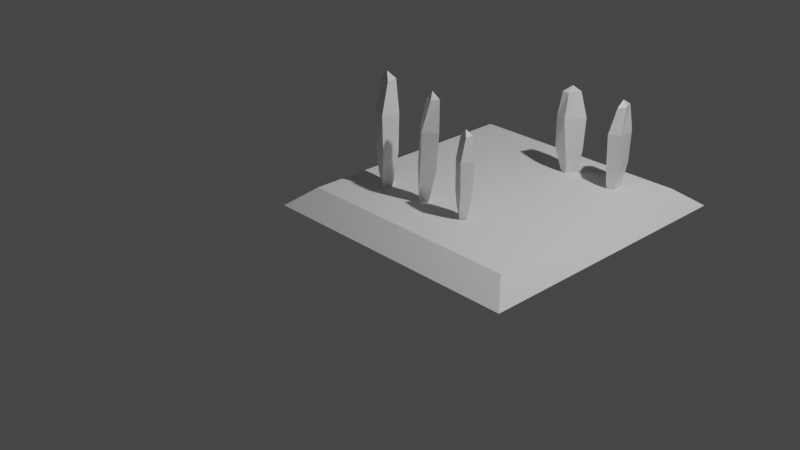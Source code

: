 # Source: CypresParlk.blend  (saved by Blender 2.92.15; exported with 4.5.12 LTS)
import bpy
from mathutils import Matrix  # noqa: F401  (used for matrix-valued properties, if any)

bpy.ops.wm.read_factory_settings(use_empty=True)
scene = bpy.context.scene
scene.name = 'Scene'

# ---- collections
col_collection = bpy.data.collections.new('Collection'); scene.collection.children.link(col_collection)

# ---- materials (node trees are filled in below, after node groups)
mat_material = bpy.data.materials.new('Material')
mat_material.alpha_threshold = 0.0
mat_material.use_transparent_shadow = False
mat_material.line_color = (0.0, 0.0, 0.0, 1.0)
mat_material_001 = bpy.data.materials.new('Material.001')
mat_material_001.alpha_threshold = 0.0
mat_material_001.use_transparent_shadow = False
mat_material_001.line_color = (0.0, 0.0, 0.0, 1.0)
mat_material_002 = bpy.data.materials.new('Material.002')
mat_material_002.alpha_threshold = 0.0
mat_material_002.use_transparent_shadow = False
mat_material_002.line_color = (0.0, 0.0, 0.0, 1.0)
mat_material_003 = bpy.data.materials.new('Material.003')
mat_material_003.alpha_threshold = 0.0
mat_material_003.use_transparent_shadow = False
mat_material_003.line_color = (0.0, 0.0, 0.0, 1.0)
mat_material_004 = bpy.data.materials.new('Material.004')
mat_material_004.alpha_threshold = 0.0
mat_material_004.use_transparent_shadow = False
mat_material_004.line_color = (0.0, 0.0, 0.0, 1.0)

# ---- material node trees
mat_material.use_nodes = True; mat_material.node_tree.nodes.clear()
_N = mat_material.node_tree.nodes; _L = mat_material.node_tree.links
n0 = _N.new('ShaderNodeOutputMaterial'); n0.name = 'Material Output'; n0.location = (300, 300)
n1 = _N.new('ShaderNodeBsdfPrincipled'); n1.name = 'Principled BSDF'; n1.location = (10, 300)
n1.distribution = 'GGX'
n1.subsurface_method = 'BURLEY'
n1.inputs[2].default_value = 0.4
n1.inputs[3].default_value = 1.45
n1.inputs[27].default_value = (0.0, 0.0, 0.0, 1.0)
n1.inputs[28].default_value = 1.0
_L.new(n1.outputs[0], n0.inputs[0])
n0.is_active_output = True
mat_material_001.use_nodes = True; mat_material_001.node_tree.nodes.clear()
_N = mat_material_001.node_tree.nodes; _L = mat_material_001.node_tree.links
n0 = _N.new('ShaderNodeOutputMaterial'); n0.name = 'Material Output'; n0.location = (300, 300)
n1 = _N.new('ShaderNodeBsdfPrincipled'); n1.name = 'Principled BSDF'; n1.location = (10, 300)
n1.distribution = 'GGX'
n1.subsurface_method = 'BURLEY'
n1.inputs[2].default_value = 0.4
n1.inputs[3].default_value = 1.45
n1.inputs[27].default_value = (0.0, 0.0, 0.0, 1.0)
n1.inputs[28].default_value = 1.0
_L.new(n1.outputs[0], n0.inputs[0])
n0.is_active_output = True
mat_material_002.use_nodes = True; mat_material_002.node_tree.nodes.clear()
_N = mat_material_002.node_tree.nodes; _L = mat_material_002.node_tree.links
n0 = _N.new('ShaderNodeOutputMaterial'); n0.name = 'Material Output'; n0.location = (300, 300)
n1 = _N.new('ShaderNodeBsdfPrincipled'); n1.name = 'Principled BSDF'; n1.location = (10, 300)
n1.distribution = 'GGX'
n1.subsurface_method = 'BURLEY'
n1.inputs[2].default_value = 0.4
n1.inputs[3].default_value = 1.45
n1.inputs[27].default_value = (0.0, 0.0, 0.0, 1.0)
n1.inputs[28].default_value = 1.0
_L.new(n1.outputs[0], n0.inputs[0])
n0.is_active_output = True
mat_material_003.use_nodes = True; mat_material_003.node_tree.nodes.clear()
_N = mat_material_003.node_tree.nodes; _L = mat_material_003.node_tree.links
n0 = _N.new('ShaderNodeOutputMaterial'); n0.name = 'Material Output'; n0.location = (300, 300)
n1 = _N.new('ShaderNodeBsdfPrincipled'); n1.name = 'Principled BSDF'; n1.location = (10, 300)
n1.distribution = 'GGX'
n1.subsurface_method = 'BURLEY'
n1.inputs[2].default_value = 0.4
n1.inputs[3].default_value = 1.45
n1.inputs[27].default_value = (0.0, 0.0, 0.0, 1.0)
n1.inputs[28].default_value = 1.0
_L.new(n1.outputs[0], n0.inputs[0])
n0.is_active_output = True
mat_material_004.use_nodes = True; mat_material_004.node_tree.nodes.clear()
_N = mat_material_004.node_tree.nodes; _L = mat_material_004.node_tree.links
n0 = _N.new('ShaderNodeOutputMaterial'); n0.name = 'Material Output'; n0.location = (300, 300)
n1 = _N.new('ShaderNodeBsdfPrincipled'); n1.name = 'Principled BSDF'; n1.location = (10, 300)
n1.distribution = 'GGX'
n1.subsurface_method = 'BURLEY'
n1.inputs[2].default_value = 0.4
n1.inputs[3].default_value = 1.45
n1.inputs[27].default_value = (0.0, 0.0, 0.0, 1.0)
n1.inputs[28].default_value = 1.0
_L.new(n1.outputs[0], n0.inputs[0])
n0.is_active_output = True

# ---- world
world_world = bpy.data.worlds.new('World'); scene.world = world_world
world_world.use_nodes = True; world_world.node_tree.nodes.clear()
_N = world_world.node_tree.nodes; _L = world_world.node_tree.links
n0 = _N.new('ShaderNodeOutputWorld'); n0.name = 'World Output'; n0.location = (300, 300)
n1 = _N.new('ShaderNodeBackground'); n1.name = 'Background'; n1.location = (10, 300)
n1.inputs[0].default_value = (0.05088, 0.05088, 0.05088, 1.0)
_L.new(n1.outputs[0], n0.inputs[0])
n0.is_active_output = True
world_world.color = (0.05088, 0.05088, 0.05088)
world_world.use_sun_shadow = False
world_world.sun_shadow_jitter_overblur = 0.0

# ---- cameras
cam_camera = bpy.data.cameras.new('Camera')
cam_camera.clip_end = 100.0
cam_camera.ortho_scale = 7.314

# ---- lights
light_light = bpy.data.lights.new('Light', 'POINT')
light_light.transmission_factor = 0.0
light_light.energy = 1000.0
light_light.shadow_soft_size = 0.1
light_light.shadow_maximum_resolution = 0.006
light_light.use_absolute_resolution = True

# ---- meshes
me_cube = bpy.data.meshes.new('Cube')
me_cube.from_pydata([(0.4567, 0.6949, 1.078), (0.4308, 0.4608, -0.391), (0.7493, -0.4739, 1.078), (0.4901, -0.4417, -0.391), (-0.831, 0.3108, 1.078), (-0.5401, 0.3418, -0.391), (-0.5067, -0.7947, 1.078), (-0.4585, -0.5162, -0.391), (0.5128, 1.156, 3.692), (1.127, -0.3865, 3.692), (-1.071, 0.4964, 3.692), (-0.4377, -1.006, 3.692), (0.6394, 1.16, 8.254), (1.188, -0.5637, 8.291), (-1.081, 0.7549, 8.242), (-0.5158, -1.11, 8.227), (0.2741, 0.8684, 11.91), (0.9145, -0.104, 11.96), (-0.5427, 0.485, 11.84), (0.09451, -0.6122, 11.84), (0.06469, 0.1001, 12.73)], [], [(0, 4, 10, 8), (3, 2, 6, 7), (7, 6, 4, 5), (5, 1, 3, 7), (1, 0, 2, 3), (5, 4, 0, 1), (11, 9, 13, 15), (6, 2, 9, 11), (4, 6, 11, 10), (2, 0, 8, 9), (12, 14, 18, 16), (8, 10, 14, 12), (9, 8, 12, 13), (10, 11, 15, 14), (18, 19, 20), (13, 12, 16, 17), (14, 15, 19, 18), (15, 13, 17, 19), (19, 17, 20), (16, 18, 20), (17, 16, 20)])
_uv = me_cube.uv_layers.new(name='UVMap')
_uv.uv.foreach_set('vector', [0.625, 0.5, 0.625, 0.25, 0.625, 0.25, 0.625, 0.5, 0.375, 0.75, 0.625, 0.75, 0.625, 1.0, 0.375, 1.0, 0.375, 0.0, 0.625, 0.0, 0.625, 0.25, 0.375, 0.25, 0.125, 0.5, 0.375, 0.5, 0.375, 0.75, 0.125, 0.75, 0.375, 0.5, 0.625, 0.5, 0.625, 0.75, 0.375, 0.75, 0.375, 0.25, 0.625, 0.25, 0.625, 0.5, 0.375, 0.5, 0.625, 1.0, 0.625, 0.75, 0.625, 0.75, 0.625, 1.0, 0.625, 1.0, 0.625, 0.75, 0.625, 0.75, 0.625, 1.0, 0.625, 0.25, 0.625, 0.0, 0.625, 0.0, 0.625, 0.25, 0.625, 0.75, 0.625, 0.5, 0.625, 0.5, 0.625, 0.75, 0.625, 0.5, 0.625, 0.25, 0.625, 0.25, 0.625, 0.5, 0.625, 0.5, 0.625, 0.25, 0.625, 0.25, 0.625, 0.5, 0.625, 0.75, 0.625, 0.5, 0.625, 0.5, 0.625, 0.75, 0.625, 0.25, 0.625, 0.0, 0.625, 0.0, 0.625, 0.25, 0.625, 0.25, 0.625, 0.0, 0.625, 0.25, 0.625, 0.75, 0.625, 0.5, 0.625, 0.5, 0.625, 0.75, 0.625, 0.25, 0.625, 0.0, 0.625, 0.0, 0.625, 0.25, 0.625, 1.0, 0.625, 0.75, 0.625, 0.75, 0.625, 1.0, 0.625, 1.0, 0.625, 0.75, 0.625, 1.0, 0.625, 0.5, 0.625, 0.25, 0.625, 0.5, 0.625, 0.75, 0.625, 0.5, 0.625, 0.75])
me_cube.materials.append(mat_material)
me_cube.use_remesh_preserve_volume = False
me_cube.use_remesh_preserve_attributes = False
me_cube.use_mirror_vertex_groups = False
me_cube.update()
me_cube_001 = bpy.data.meshes.new('Cube.001')
me_cube_001.from_pydata([(-0.5054, -0.507, -0.09658), (-0.4271, -0.4208, 0.09658), (-0.5054, 0.507, -0.09658), (-0.4271, 0.4208, 0.09658), (0.5054, -0.507, -0.09658), (0.4271, -0.4208, 0.09658), (0.5054, 0.507, -0.09658), (0.4271, 0.4208, 0.09658)], [], [(0, 1, 3, 2), (2, 3, 7, 6), (6, 7, 5, 4), (4, 5, 1, 0), (2, 6, 4, 0), (7, 3, 1, 5)])
_uv = me_cube_001.uv_layers.new(name='UVMap')
_uv.uv.foreach_set('vector', [0.375, 0.0, 0.625, 0.0, 0.625, 0.25, 0.375, 0.25, 0.375, 0.25, 0.625, 0.25, 0.625, 0.5, 0.375, 0.5, 0.375, 0.5, 0.625, 0.5, 0.625, 0.75, 0.375, 0.75, 0.375, 0.75, 0.625, 0.75, 0.625, 1.0, 0.375, 1.0, 0.125, 0.5, 0.375, 0.5, 0.375, 0.75, 0.125, 0.75, 0.625, 0.5, 0.875, 0.5, 0.875, 0.75, 0.625, 0.75])
me_cube_001.use_remesh_fix_poles = True
me_cube_001.use_remesh_preserve_attributes = False
me_cube_001.use_mirror_vertex_groups = False
me_cube_001.update()
me_cube_002 = bpy.data.meshes.new('Cube.002')
me_cube_002.from_pydata([(0.4567, 0.6949, 1.078), (0.4308, 0.4608, -0.391), (0.7493, -0.4739, 1.078), (0.4901, -0.4417, -0.391), (-0.831, 0.3108, 1.078), (-0.5401, 0.3418, -0.391), (-0.5067, -0.7947, 1.078), (-0.4585, -0.5162, -0.391), (0.5128, 1.156, 3.692), (1.127, -0.3865, 3.692), (-1.071, 0.4964, 3.692), (-0.4377, -1.006, 3.692), (0.6394, 1.16, 8.254), (1.188, -0.5637, 8.291), (-1.081, 0.7549, 8.242), (-0.5158, -1.11, 8.227), (0.2741, 0.8684, 11.91), (0.9145, -0.104, 11.96), (-0.5427, 0.485, 11.84), (0.09451, -0.6122, 11.84), (0.06469, 0.1001, 12.73)], [], [(0, 4, 10, 8), (3, 2, 6, 7), (7, 6, 4, 5), (5, 1, 3, 7), (1, 0, 2, 3), (5, 4, 0, 1), (11, 9, 13, 15), (6, 2, 9, 11), (4, 6, 11, 10), (2, 0, 8, 9), (12, 14, 18, 16), (8, 10, 14, 12), (9, 8, 12, 13), (10, 11, 15, 14), (18, 19, 20), (13, 12, 16, 17), (14, 15, 19, 18), (15, 13, 17, 19), (19, 17, 20), (16, 18, 20), (17, 16, 20)])
_uv = me_cube_002.uv_layers.new(name='UVMap')
_uv.uv.foreach_set('vector', [0.625, 0.5, 0.625, 0.25, 0.625, 0.25, 0.625, 0.5, 0.375, 0.75, 0.625, 0.75, 0.625, 1.0, 0.375, 1.0, 0.375, 0.0, 0.625, 0.0, 0.625, 0.25, 0.375, 0.25, 0.125, 0.5, 0.375, 0.5, 0.375, 0.75, 0.125, 0.75, 0.375, 0.5, 0.625, 0.5, 0.625, 0.75, 0.375, 0.75, 0.375, 0.25, 0.625, 0.25, 0.625, 0.5, 0.375, 0.5, 0.625, 1.0, 0.625, 0.75, 0.625, 0.75, 0.625, 1.0, 0.625, 1.0, 0.625, 0.75, 0.625, 0.75, 0.625, 1.0, 0.625, 0.25, 0.625, 0.0, 0.625, 0.0, 0.625, 0.25, 0.625, 0.75, 0.625, 0.5, 0.625, 0.5, 0.625, 0.75, 0.625, 0.5, 0.625, 0.25, 0.625, 0.25, 0.625, 0.5, 0.625, 0.5, 0.625, 0.25, 0.625, 0.25, 0.625, 0.5, 0.625, 0.75, 0.625, 0.5, 0.625, 0.5, 0.625, 0.75, 0.625, 0.25, 0.625, 0.0, 0.625, 0.0, 0.625, 0.25, 0.625, 0.25, 0.625, 0.0, 0.625, 0.25, 0.625, 0.75, 0.625, 0.5, 0.625, 0.5, 0.625, 0.75, 0.625, 0.25, 0.625, 0.0, 0.625, 0.0, 0.625, 0.25, 0.625, 1.0, 0.625, 0.75, 0.625, 0.75, 0.625, 1.0, 0.625, 1.0, 0.625, 0.75, 0.625, 1.0, 0.625, 0.5, 0.625, 0.25, 0.625, 0.5, 0.625, 0.75, 0.625, 0.5, 0.625, 0.75])
me_cube_002.materials.append(mat_material_001)
me_cube_002.use_remesh_preserve_volume = False
me_cube_002.use_remesh_preserve_attributes = False
me_cube_002.use_mirror_vertex_groups = False
me_cube_002.update()
me_cube_003 = bpy.data.meshes.new('Cube.003')
me_cube_003.from_pydata([(0.4567, 0.6949, 1.078), (0.4308, 0.4608, -0.391), (0.7493, -0.4739, 1.078), (0.4901, -0.4417, -0.391), (-0.831, 0.3108, 1.078), (-0.5401, 0.3418, -0.391), (-0.5067, -0.7947, 1.078), (-0.4585, -0.5162, -0.391), (0.5128, 1.156, 3.692), (1.127, -0.3865, 3.692), (-1.071, 0.4964, 3.692), (-0.4377, -1.006, 3.692), (0.6394, 1.16, 8.254), (1.188, -0.5637, 8.291), (-1.081, 0.7549, 8.242), (-0.5158, -1.11, 8.227), (0.2741, 0.8684, 11.91), (0.9145, -0.104, 11.96), (-0.5427, 0.485, 11.84), (0.09451, -0.6122, 11.84), (0.06469, 0.1001, 12.73)], [], [(0, 4, 10, 8), (3, 2, 6, 7), (7, 6, 4, 5), (5, 1, 3, 7), (1, 0, 2, 3), (5, 4, 0, 1), (11, 9, 13, 15), (6, 2, 9, 11), (4, 6, 11, 10), (2, 0, 8, 9), (12, 14, 18, 16), (8, 10, 14, 12), (9, 8, 12, 13), (10, 11, 15, 14), (18, 19, 20), (13, 12, 16, 17), (14, 15, 19, 18), (15, 13, 17, 19), (19, 17, 20), (16, 18, 20), (17, 16, 20)])
_uv = me_cube_003.uv_layers.new(name='UVMap')
_uv.uv.foreach_set('vector', [0.625, 0.5, 0.625, 0.25, 0.625, 0.25, 0.625, 0.5, 0.375, 0.75, 0.625, 0.75, 0.625, 1.0, 0.375, 1.0, 0.375, 0.0, 0.625, 0.0, 0.625, 0.25, 0.375, 0.25, 0.125, 0.5, 0.375, 0.5, 0.375, 0.75, 0.125, 0.75, 0.375, 0.5, 0.625, 0.5, 0.625, 0.75, 0.375, 0.75, 0.375, 0.25, 0.625, 0.25, 0.625, 0.5, 0.375, 0.5, 0.625, 1.0, 0.625, 0.75, 0.625, 0.75, 0.625, 1.0, 0.625, 1.0, 0.625, 0.75, 0.625, 0.75, 0.625, 1.0, 0.625, 0.25, 0.625, 0.0, 0.625, 0.0, 0.625, 0.25, 0.625, 0.75, 0.625, 0.5, 0.625, 0.5, 0.625, 0.75, 0.625, 0.5, 0.625, 0.25, 0.625, 0.25, 0.625, 0.5, 0.625, 0.5, 0.625, 0.25, 0.625, 0.25, 0.625, 0.5, 0.625, 0.75, 0.625, 0.5, 0.625, 0.5, 0.625, 0.75, 0.625, 0.25, 0.625, 0.0, 0.625, 0.0, 0.625, 0.25, 0.625, 0.25, 0.625, 0.0, 0.625, 0.25, 0.625, 0.75, 0.625, 0.5, 0.625, 0.5, 0.625, 0.75, 0.625, 0.25, 0.625, 0.0, 0.625, 0.0, 0.625, 0.25, 0.625, 1.0, 0.625, 0.75, 0.625, 0.75, 0.625, 1.0, 0.625, 1.0, 0.625, 0.75, 0.625, 1.0, 0.625, 0.5, 0.625, 0.25, 0.625, 0.5, 0.625, 0.75, 0.625, 0.5, 0.625, 0.75])
me_cube_003.materials.append(mat_material_002)
me_cube_003.use_remesh_preserve_volume = False
me_cube_003.use_remesh_preserve_attributes = False
me_cube_003.use_mirror_vertex_groups = False
me_cube_003.update()
me_cube_004 = bpy.data.meshes.new('Cube.004')
me_cube_004.from_pydata([(0.4567, 0.6949, 1.078), (0.4308, 0.4608, -0.391), (0.7493, -0.4739, 1.078), (0.4901, -0.4417, -0.391), (-0.831, 0.3108, 1.078), (-0.5401, 0.3418, -0.391), (-0.5067, -0.7947, 1.078), (-0.4585, -0.5162, -0.391), (0.5128, 1.156, 3.692), (1.127, -0.3865, 3.692), (-1.071, 0.4964, 3.692), (-0.4377, -1.006, 3.692), (0.6394, 1.16, 8.254), (1.188, -0.5637, 8.291), (-1.081, 0.7549, 8.242), (-0.5158, -1.11, 8.227), (0.2741, 0.8684, 11.91), (0.9145, -0.104, 11.96), (-0.5427, 0.485, 11.84), (0.09451, -0.6122, 11.84), (0.06469, 0.1001, 12.73)], [], [(0, 4, 10, 8), (3, 2, 6, 7), (7, 6, 4, 5), (5, 1, 3, 7), (1, 0, 2, 3), (5, 4, 0, 1), (11, 9, 13, 15), (6, 2, 9, 11), (4, 6, 11, 10), (2, 0, 8, 9), (12, 14, 18, 16), (8, 10, 14, 12), (9, 8, 12, 13), (10, 11, 15, 14), (18, 19, 20), (13, 12, 16, 17), (14, 15, 19, 18), (15, 13, 17, 19), (19, 17, 20), (16, 18, 20), (17, 16, 20)])
_uv = me_cube_004.uv_layers.new(name='UVMap')
_uv.uv.foreach_set('vector', [0.625, 0.5, 0.625, 0.25, 0.625, 0.25, 0.625, 0.5, 0.375, 0.75, 0.625, 0.75, 0.625, 1.0, 0.375, 1.0, 0.375, 0.0, 0.625, 0.0, 0.625, 0.25, 0.375, 0.25, 0.125, 0.5, 0.375, 0.5, 0.375, 0.75, 0.125, 0.75, 0.375, 0.5, 0.625, 0.5, 0.625, 0.75, 0.375, 0.75, 0.375, 0.25, 0.625, 0.25, 0.625, 0.5, 0.375, 0.5, 0.625, 1.0, 0.625, 0.75, 0.625, 0.75, 0.625, 1.0, 0.625, 1.0, 0.625, 0.75, 0.625, 0.75, 0.625, 1.0, 0.625, 0.25, 0.625, 0.0, 0.625, 0.0, 0.625, 0.25, 0.625, 0.75, 0.625, 0.5, 0.625, 0.5, 0.625, 0.75, 0.625, 0.5, 0.625, 0.25, 0.625, 0.25, 0.625, 0.5, 0.625, 0.5, 0.625, 0.25, 0.625, 0.25, 0.625, 0.5, 0.625, 0.75, 0.625, 0.5, 0.625, 0.5, 0.625, 0.75, 0.625, 0.25, 0.625, 0.0, 0.625, 0.0, 0.625, 0.25, 0.625, 0.25, 0.625, 0.0, 0.625, 0.25, 0.625, 0.75, 0.625, 0.5, 0.625, 0.5, 0.625, 0.75, 0.625, 0.25, 0.625, 0.0, 0.625, 0.0, 0.625, 0.25, 0.625, 1.0, 0.625, 0.75, 0.625, 0.75, 0.625, 1.0, 0.625, 1.0, 0.625, 0.75, 0.625, 1.0, 0.625, 0.5, 0.625, 0.25, 0.625, 0.5, 0.625, 0.75, 0.625, 0.5, 0.625, 0.75])
me_cube_004.materials.append(mat_material_003)
me_cube_004.use_remesh_preserve_volume = False
me_cube_004.use_remesh_preserve_attributes = False
me_cube_004.use_mirror_vertex_groups = False
me_cube_004.update()
me_cube_005 = bpy.data.meshes.new('Cube.005')
me_cube_005.from_pydata([(0.4567, 0.6949, 1.078), (0.4308, 0.4608, -0.391), (0.7493, -0.4739, 1.078), (0.4901, -0.4417, -0.391), (-0.831, 0.3108, 1.078), (-0.5401, 0.3418, -0.391), (-0.5067, -0.7947, 1.078), (-0.4585, -0.5162, -0.391), (0.5128, 1.156, 3.692), (1.127, -0.3865, 3.692), (-1.071, 0.4964, 3.692), (-0.4377, -1.006, 3.692), (0.6394, 1.16, 8.254), (1.188, -0.5637, 8.291), (-1.081, 0.7549, 8.242), (-0.5158, -1.11, 8.227), (0.2741, 0.8684, 11.91), (0.9145, -0.104, 11.96), (-0.5427, 0.485, 11.84), (0.09451, -0.6122, 11.84), (0.06469, 0.1001, 12.73)], [], [(0, 4, 10, 8), (3, 2, 6, 7), (7, 6, 4, 5), (5, 1, 3, 7), (1, 0, 2, 3), (5, 4, 0, 1), (11, 9, 13, 15), (6, 2, 9, 11), (4, 6, 11, 10), (2, 0, 8, 9), (12, 14, 18, 16), (8, 10, 14, 12), (9, 8, 12, 13), (10, 11, 15, 14), (18, 19, 20), (13, 12, 16, 17), (14, 15, 19, 18), (15, 13, 17, 19), (19, 17, 20), (16, 18, 20), (17, 16, 20)])
_uv = me_cube_005.uv_layers.new(name='UVMap')
_uv.uv.foreach_set('vector', [0.625, 0.5, 0.625, 0.25, 0.625, 0.25, 0.625, 0.5, 0.375, 0.75, 0.625, 0.75, 0.625, 1.0, 0.375, 1.0, 0.375, 0.0, 0.625, 0.0, 0.625, 0.25, 0.375, 0.25, 0.125, 0.5, 0.375, 0.5, 0.375, 0.75, 0.125, 0.75, 0.375, 0.5, 0.625, 0.5, 0.625, 0.75, 0.375, 0.75, 0.375, 0.25, 0.625, 0.25, 0.625, 0.5, 0.375, 0.5, 0.625, 1.0, 0.625, 0.75, 0.625, 0.75, 0.625, 1.0, 0.625, 1.0, 0.625, 0.75, 0.625, 0.75, 0.625, 1.0, 0.625, 0.25, 0.625, 0.0, 0.625, 0.0, 0.625, 0.25, 0.625, 0.75, 0.625, 0.5, 0.625, 0.5, 0.625, 0.75, 0.625, 0.5, 0.625, 0.25, 0.625, 0.25, 0.625, 0.5, 0.625, 0.5, 0.625, 0.25, 0.625, 0.25, 0.625, 0.5, 0.625, 0.75, 0.625, 0.5, 0.625, 0.5, 0.625, 0.75, 0.625, 0.25, 0.625, 0.0, 0.625, 0.0, 0.625, 0.25, 0.625, 0.25, 0.625, 0.0, 0.625, 0.25, 0.625, 0.75, 0.625, 0.5, 0.625, 0.5, 0.625, 0.75, 0.625, 0.25, 0.625, 0.0, 0.625, 0.0, 0.625, 0.25, 0.625, 1.0, 0.625, 0.75, 0.625, 0.75, 0.625, 1.0, 0.625, 1.0, 0.625, 0.75, 0.625, 1.0, 0.625, 0.5, 0.625, 0.25, 0.625, 0.5, 0.625, 0.75, 0.625, 0.5, 0.625, 0.75])
me_cube_005.materials.append(mat_material_004)
me_cube_005.use_remesh_preserve_volume = False
me_cube_005.use_remesh_preserve_attributes = False
me_cube_005.use_mirror_vertex_groups = False
me_cube_005.update()

# ---- objects
ob_cube = bpy.data.objects.new('Cube', me_cube)
ob_light = bpy.data.objects.new('Light', light_light)
ob_camera = bpy.data.objects.new('Camera', cam_camera)
ob_cube_001 = bpy.data.objects.new('Cube.001', me_cube_001)
ob_cube_002 = bpy.data.objects.new('Cube.002', me_cube_002)
ob_cube_003 = bpy.data.objects.new('Cube.003', me_cube_003)
ob_cube_004 = bpy.data.objects.new('Cube.004', me_cube_004)
ob_cube_005 = bpy.data.objects.new('Cube.005', me_cube_005)

# ---- transforms, parenting, visibility, modifiers, constraints
ob_cube.location = (-0.3161, 0.1281, 0.2719)
ob_cube.rotation_euler = (0.0, -0.0, 0.8747)
ob_cube.scale = (0.1007, 0.1279, 0.09306)
ob_cube.lock_rotations_4d = False
ob_cube.empty_display_type = 'ARROWS'
ob_cube.lineart.crease_threshold = 0.0
ob_light.location = (4.076, 1.005, 5.904)
ob_light.rotation_euler = (0.6503, 0.05522, 1.866)
ob_light.lock_rotations_4d = False
ob_light.empty_display_type = 'ARROWS'
ob_light.color = (0.0, 0.0, 0.0, 0.0)
ob_light.lineart.crease_threshold = 0.0
ob_camera.location = (7.359, -6.926, 4.958)
ob_camera.rotation_euler = (1.109, 0.0, 0.8149)
ob_camera.lock_rotations_4d = False
ob_camera.empty_display_type = 'ARROWS'
ob_camera.color = (0.0, 0.0, 0.0, 0.0)
ob_camera.display_type = 'WIRE'
ob_camera.lineart.crease_threshold = 0.0
ob_cube_001.location = (0.5068, 0.866, 0.1391)
ob_cube_001.scale = (2.938, 3.096, 1.0)
ob_cube_001.lineart.crease_threshold = 0.0
ob_cube_002.location = (0.2338, 0.1281, 0.2719)
ob_cube_002.rotation_euler = (0.0129, 0.05491, 0.4877)
ob_cube_002.scale = (0.09628, 0.07497, 0.089)
ob_cube_002.lock_rotations_4d = False
ob_cube_002.empty_display_type = 'ARROWS'
ob_cube_002.lineart.crease_threshold = 0.0
ob_cube_003.location = (0.7528, 1.742, 0.2218)
ob_cube_003.rotation_euler = (0.0, -0.0, 2.467)
ob_cube_003.scale = (0.06869, 0.1277, 0.0763)
ob_cube_003.lock_rotations_4d = False
ob_cube_003.empty_display_type = 'ARROWS'
ob_cube_003.lineart.crease_threshold = 0.0
ob_cube_004.location = (0.762, 0.1281, 0.2719)
ob_cube_004.rotation_euler = (0.0, -0.0, 0.7857)
ob_cube_004.scale = (0.07502, 0.07497, 0.06893)
ob_cube_004.lock_rotations_4d = False
ob_cube_004.empty_display_type = 'ARROWS'
ob_cube_004.lineart.crease_threshold = 0.0
ob_cube_005.location = (1.324, 1.78, 0.2085)
ob_cube_005.scale = (0.06869, 0.1277, 0.0763)
ob_cube_005.lock_rotations_4d = False
ob_cube_005.empty_display_type = 'ARROWS'
ob_cube_005.lineart.crease_threshold = 0.0

# ---- collection membership
col_collection.objects.link(ob_cube)
col_collection.objects.link(ob_light)
col_collection.objects.link(ob_camera)
col_collection.objects.link(ob_cube_001)
col_collection.objects.link(ob_cube_002)
col_collection.objects.link(ob_cube_003)
col_collection.objects.link(ob_cube_004)
col_collection.objects.link(ob_cube_005)

# ---- scene / render settings (as saved in the file)
scene.camera = ob_camera
scene.frame_start = 1; scene.frame_end = 250; scene.frame_set(1)
scene.render.engine = 'BLENDER_EEVEE_NEXT'
scene.cycles.use_denoising = False
scene.cycles.samples = 128
scene.cycles.sampling_pattern = 'TABULATED_SOBOL'
scene.cycles.use_adaptive_sampling = False
scene.cycles.use_light_tree = False
scene.view_settings.view_transform = 'Filmic'
bpy.context.view_layer.update()
